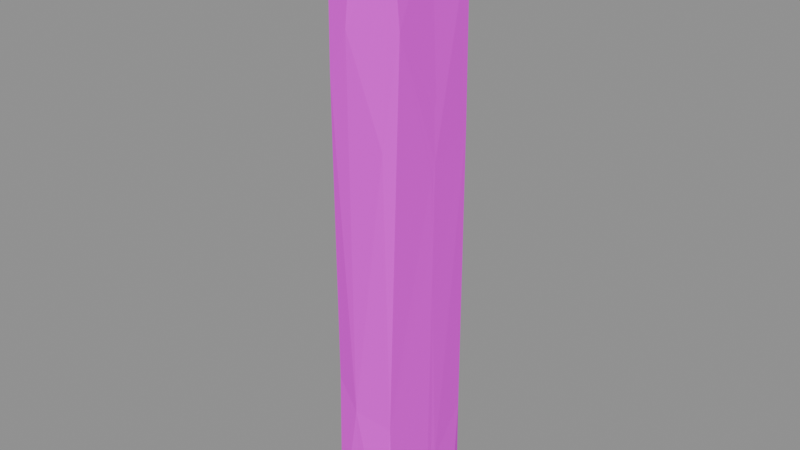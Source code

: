# Source: wall.wood.end.blend  (saved by Blender 5.2.45; exported with 4.5.12 LTS)
import bpy
from mathutils import Matrix  # noqa: F401  (used for matrix-valued properties, if any)

bpy.ops.wm.read_factory_settings(use_empty=True)
scene = bpy.context.scene
scene.name = 'Scene'

# ---- images (referenced by path relative to the original .blend; pixels are not part of the script)
import os
ASSET_DIR = os.environ.get("B2B_ASSET_DIR", "")  # directory of the original .blend (textures are referenced by path, not embedded)
HERE = os.path.dirname(os.path.abspath(__file__))  # packed textures are extracted next to this script under _unpacked/

def load_image(name, relpath, width, height, colorspace="sRGB"):
    """Load a texture the original file referenced (path relative to the .blend, or extracted next to this script)."""
    p = next((c for c in (os.path.join(HERE, relpath), os.path.join(ASSET_DIR, relpath)) if relpath and os.path.exists(c)), "")
    if p:
        img = bpy.data.images.load(p, check_existing=True)
        img.name = name
    else:  # same state as the original file: an image datablock whose file is absent (Cycles renders it pink)
        img = bpy.data.images.new(name, width, height)
        img.source = "FILE"
        img.filepath = "//" + (relpath or name)
    img.colorspace_settings.name = colorspace
    return img
img_palette_png = load_image('palette.png', 'palette.png', 1024, 1024, 'sRGB')

# ---- materials (node trees are filled in below, after node groups)
mat_palette = bpy.data.materials.new('palette')

# ---- material node trees
mat_palette.use_nodes = True; mat_palette.node_tree.nodes.clear()
_N = mat_palette.node_tree.nodes; _L = mat_palette.node_tree.links
n0 = _N.new('ShaderNodeBsdfPrincipled'); n0.name = 'Principled BSDF'; n0.location = (-200, 100)
n0.inputs[2].default_value = 0.9
n0.inputs[10].default_value = 0.005
n1 = _N.new('ShaderNodeOutputMaterial'); n1.name = 'Material Output'; n1.location = (200, 100)
n2 = _N.new('ShaderNodeTexImage'); n2.name = 'Image Texture'; n2.location = (0, 0)
n2.image = img_palette_png
n2.interpolation = 'Closest'
_L.new(n0.outputs[0], n1.inputs[0])
_L.new(n2.outputs[0], n0.inputs[0])
n1.is_active_output = True

# ---- meshes
me_end = bpy.data.meshes.new('end')
me_end.from_pydata([(0.165, -0.2716, 0.6038), (0.1461, -0.2901, 2.049), (-0.04308, -0.2971, 2.55), (0.1645, -0.2476, 3.008), (-0.02705, -0.2976, 0.6413), (0.004278, -0.2977, 2.984), (0.005304, -0.2307, 3.086), (-0.1461, -0.2864, 2.337), (-0.1488, -0.2748, 2.996), (-0.1588, -0.2622, 0.7653), (0.1795, -0.2167, 2.557), (-0.168, -0.242, 2.553), (0.18, 0.001051, 0.2096), (0.1797, 0.0617, 0.2266), (0.1774, 0.01286, 0.5045), (0.18, 0.02744, 1.904), (0.1796, 0.002956, 1.853), (0.1774, 0.04434, 2.172), (-0.1351, 0.02554, 3.087), (-0.168, -0.06532, 0.8878), (-0.1665, -0.01049, 2.237), (-0.1682, -0.0005306, 2.818), (0.1685, -0.003138, 3.006), (0.02717, 0.1266, 3.1), (0.1455, 0.2716, 3.027), (0.1701, 0.2643, 1.991), (-0.1419, 0.2891, 1.17), (0.1622, 0.2763, 0.4572), (0.1792, 0.2413, 2.917), (-0.1612, 0.2587, 2.35), (-0.1559, 0.2632, 3.004), (0.0003732, 0.2853, 3.012), (0.006678, 0.3, 1.703), (-0.008331, 0.2958, 1.122), (0.001215, 0.2958, 2.44), (-0.1395, 0.2984, 2.758), (0.1708, -0.2649, 1.467e-08), (0.1462, -0.2954, 1.467e-08), (0.1135, -0.3, 1.467e-08), (-0.01644, -0.2972, 1.467e-08), (-0.1215, -0.2985, 1.467e-08), (-0.1433, -0.2934, 1.467e-08), (0.1753, -0.1567, 1.467e-08), (0.1794, -0.05792, 1.467e-08), (0.1751, -0.1383, 1.467e-08), (0.1792, -0.0363, 1.467e-08), (0.1733, -0.2028, 1.467e-08), (0.1786, -0.07363, 1.467e-08), (-0.1673, -0.2282, 1.467e-08), (-0.18, 0.01071, 1.467e-08), (-0.1783, -0.02111, 1.467e-08), (-0.1659, -0.2544, 1.467e-08), (0.178, 0.1736, 1.467e-08), (0.1789, 0.1324, 1.467e-08), (0.1787, 0.1588, 1.467e-08), (0.1745, 0.2297, 1.467e-08), (-0.1594, 0.2221, 1.467e-08), (-0.1563, 0.2702, 1.467e-08), (0.153, 0.2937, 1.467e-08), (0.1395, 0.299, 1.467e-08), (7.332e-05, 0.2979, 1.467e-08), (0.03591, 0.293, 1.467e-08), (-0.001266, 0.2975, 1.467e-08), (-0.01474, 0.2969, 1.467e-08)], [], [(45, 44, 43), (44, 36, 42), (54, 45, 55), (50, 48, 51), (60, 61, 59), (43, 44, 42), (53, 55, 45), (50, 49, 48), (61, 58, 59), (40, 4, 9), (60, 63, 62), (42, 12, 0), (46, 14, 0), (43, 53, 45), (44, 13, 0), (33, 27, 61), (62, 61, 60), (26, 32, 60), (63, 26, 33), (26, 57, 56), (36, 0, 37), (27, 58, 59), (0, 1, 4), (2, 1, 3), (3, 5, 2), (1, 2, 4), (5, 3, 6), (39, 38, 4), (4, 2, 7), (8, 2, 5), (40, 9, 41), (4, 7, 9), (7, 2, 8), (5, 6, 8), (0, 4, 38), (1, 10, 3), (42, 43, 12), (44, 45, 13), (46, 47, 14), (42, 0, 36), (44, 0, 36), (46, 0, 36), (0, 12, 15), (0, 13, 16), (0, 16, 10), (0, 10, 1), (0, 17, 10), (18, 8, 6), (48, 19, 49), (41, 9, 51), (9, 48, 51), (7, 11, 9), (9, 11, 19), (11, 20, 9), (7, 8, 11), (11, 8, 20), (8, 21, 11), (8, 21, 20), (10, 22, 3), (3, 22, 6), (18, 21, 8), (0, 15, 10), (10, 17, 22), (11, 21, 19), (19, 9, 20), (22, 23, 6), (0, 14, 17), (10, 15, 22), (23, 18, 6), (10, 16, 22), (47, 52, 14), (22, 24, 23), (43, 53, 12), (45, 54, 13), (14, 25, 17), (15, 28, 22), (20, 26, 19), (22, 17, 28), (16, 28, 22), (19, 21, 29), (22, 28, 24), (49, 19, 56), (20, 29, 26), (20, 21, 30), (21, 18, 30), (12, 27, 25), (13, 27, 25), (14, 27, 25), (13, 25, 16), (12, 25, 15), (15, 25, 28), (17, 25, 28), (16, 25, 28), (23, 24, 31), (23, 31, 18), (31, 30, 18), (19, 29, 26), (20, 30, 29), (21, 30, 29), (25, 24, 28), (27, 34, 25), (27, 32, 25), (25, 32, 24), (25, 34, 24), (60, 32, 59), (58, 61, 27), (24, 32, 31), (34, 31, 24), (33, 61, 62), (33, 34, 27), (63, 33, 62), (63, 57, 26), (26, 60, 63), (33, 26, 34), (26, 35, 34), (26, 35, 32), (26, 29, 35), (32, 35, 31), (34, 35, 30), (34, 30, 31), (35, 30, 31), (29, 30, 35), (27, 59, 32), (26, 56, 19), (27, 55, 58), (54, 27, 13), (53, 27, 12), (52, 27, 14), (9, 50, 51), (19, 50, 9), (9, 19, 48), (4, 40, 39), (0, 38, 37), (52, 55, 27), (54, 55, 27), (19, 49, 50), (53, 55, 27)])
_uv = me_end.uv_layers.new(name='UVMap')
_uv.uv.foreach_set('vector', [0.1875, 0.7222, 0.1875, 0.7222, 0.1875, 0.7222, 0.1875, 0.7222, 0.1875, 0.7222, 0.1875, 0.7222, 0.6875, 0.7222, 0.6875, 0.7222, 0.6875, 0.7222, 0.3125, 0.7222, 0.3125, 0.7222, 0.3125, 0.7222, 0.1875, 0.7222, 0.1875, 0.7222, 0.1875, 0.7222, 0.1875, 0.7222, 0.1875, 0.7222, 0.1875, 0.7222, 0.1875, 0.7222, 0.1875, 0.7222, 0.1875, 0.7222, 0.3125, 0.7222, 0.3125, 0.7222, 0.3125, 0.7222, 0.1875, 0.7222, 0.1875, 0.7222, 0.1875, 0.7222, 0.3125, 0.7222, 0.3125, 0.7222, 0.3125, 0.7222, 0.3125, 0.7222, 0.3125, 0.7222, 0.3125, 0.7222, 0.6875, 0.7222, 0.6875, 0.7222, 0.6875, 0.7222, 0.3125, 0.7222, 0.3125, 0.7222, 0.3125, 0.7222, 0.1875, 0.7222, 0.1875, 0.7222, 0.1875, 0.7222, 0.6875, 0.7222, 0.6875, 0.7222, 0.6875, 0.7222, 0.6875, 0.7222, 0.6875, 0.7222, 0.6875, 0.7222, 0.1875, 0.7222, 0.1875, 0.7222, 0.1875, 0.7222, 0.3125, 0.7222, 0.3125, 0.7222, 0.3125, 0.7222, 0.3125, 0.7222, 0.3125, 0.7222, 0.3125, 0.7222, 0.6875, 0.7222, 0.6875, 0.7222, 0.6875, 0.7222, 0.6875, 0.7222, 0.6875, 0.7222, 0.6875, 0.7222, 0.6875, 0.7222, 0.6875, 0.7222, 0.6875, 0.7222, 0.5625, 0.7222, 0.5625, 0.7222, 0.5625, 0.7222, 0.3125, 0.7222, 0.3125, 0.7222, 0.3125, 0.7222, 0.6875, 0.7222, 0.6875, 0.7222, 0.6875, 0.7222, 0.4375, 0.7222, 0.4375, 0.7222, 0.4375, 0.7222, 0.6875, 0.7222, 0.6875, 0.7222, 0.6875, 0.7222, 0.6875, 0.7222, 0.6875, 0.7222, 0.6875, 0.7222, 0.3125, 0.7222, 0.3125, 0.7222, 0.3125, 0.7222, 0.3125, 0.7222, 0.3125, 0.7222, 0.3125, 0.7222, 0.3125, 0.7222, 0.3125, 0.7222, 0.3125, 0.7222, 0.4375, 0.7222, 0.4375, 0.7222, 0.4375, 0.7222, 0.5625, 0.7222, 0.5625, 0.7222, 0.5625, 0.7222, 0.6875, 0.7222, 0.6875, 0.7222, 0.6875, 0.7222, 0.3125, 0.7222, 0.3125, 0.7222, 0.3125, 0.7222, 0.3125, 0.7222, 0.3125, 0.7222, 0.3125, 0.7222, 0.6875, 0.7222, 0.6875, 0.7222, 0.6875, 0.7222, 0.6875, 0.7222, 0.6875, 0.7222, 0.6875, 0.7222, 0.6875, 0.7222, 0.6875, 0.7222, 0.6875, 0.7222, 0.6875, 0.7222, 0.6875, 0.7222, 0.6875, 0.7222, 0.6875, 0.7222, 0.6875, 0.7222, 0.6875, 0.7222, 0.6875, 0.7222, 0.6875, 0.7222, 0.6875, 0.7222, 0.5625, 0.7222, 0.5625, 0.7222, 0.5625, 0.7222, 0.3125, 0.7222, 0.3125, 0.7222, 0.3125, 0.7222, 0.4375, 0.7222, 0.4375, 0.7222, 0.4375, 0.7222, 0.4375, 0.7222, 0.4375, 0.7222, 0.4375, 0.7222, 0.4375, 0.7222, 0.4375, 0.7222, 0.4375, 0.7222, 0.1875, 0.7222, 0.1875, 0.7222, 0.1875, 0.7222, 0.3125, 0.7222, 0.3125, 0.7222, 0.3125, 0.7222, 0.3125, 0.7222, 0.3125, 0.7222, 0.3125, 0.7222, 0.3125, 0.7222, 0.3125, 0.7222, 0.3125, 0.7222, 0.3125, 0.7222, 0.3125, 0.7222, 0.3125, 0.7222, 0.4375, 0.7222, 0.4375, 0.7222, 0.4375, 0.7222, 0.3125, 0.7222, 0.3125, 0.7222, 0.3125, 0.7222, 0.5625, 0.7222, 0.5625, 0.7222, 0.5625, 0.7222, 0.5625, 0.7222, 0.5625, 0.7222, 0.5625, 0.7222, 0.3125, 0.7222, 0.3125, 0.7222, 0.3125, 0.7222, 0.5625, 0.7222, 0.5625, 0.7222, 0.5625, 0.7222, 0.6875, 0.7222, 0.6875, 0.7222, 0.6875, 0.7222, 0.1875, 0.7222, 0.1875, 0.7222, 0.1875, 0.7222, 0.3125, 0.7222, 0.3125, 0.7222, 0.3125, 0.7222, 0.4375, 0.7222, 0.4375, 0.7222, 0.4375, 0.7222, 0.3125, 0.7222, 0.3125, 0.7222, 0.3125, 0.7222, 0.3125, 0.7222, 0.3125, 0.7222, 0.3125, 0.7222, 0.4375, 0.7222, 0.4375, 0.7222, 0.4375, 0.7222, 0.1875, 0.7222, 0.1875, 0.7222, 0.1875, 0.7222, 0.5625, 0.7222, 0.5625, 0.7222, 0.5625, 0.7222, 0.3125, 0.7222, 0.3125, 0.7222, 0.3125, 0.7222, 0.1875, 0.7222, 0.1875, 0.7222, 0.1875, 0.7222, 0.3125, 0.7222, 0.3125, 0.7222, 0.3125, 0.7222, 0.6875, 0.7222, 0.6875, 0.7222, 0.6875, 0.7222, 0.3125, 0.7222, 0.3125, 0.7222, 0.3125, 0.7222, 0.6875, 0.7222, 0.6875, 0.7222, 0.6875, 0.7222, 0.6875, 0.7222, 0.6875, 0.7222, 0.6875, 0.7222, 0.4375, 0.7222, 0.4375, 0.7222, 0.4375, 0.7222, 0.3125, 0.7222, 0.3125, 0.7222, 0.3125, 0.7222, 0.3125, 0.7222, 0.3125, 0.7222, 0.3125, 0.7222, 0.3125, 0.7222, 0.3125, 0.7222, 0.3125, 0.7222, 0.3125, 0.7222, 0.3125, 0.7222, 0.3125, 0.7222, 0.4375, 0.7222, 0.4375, 0.7222, 0.4375, 0.7222, 0.4375, 0.7222, 0.4375, 0.7222, 0.4375, 0.7222, 0.5625, 0.7222, 0.5625, 0.7222, 0.5625, 0.7222, 0.4375, 0.7222, 0.4375, 0.7222, 0.4375, 0.7222, 0.4375, 0.7222, 0.4375, 0.7222, 0.4375, 0.7222, 0.5625, 0.7222, 0.5625, 0.7222, 0.5625, 0.7222, 0.6875, 0.7222, 0.6875, 0.7222, 0.6875, 0.7222, 0.6875, 0.7222, 0.6875, 0.7222, 0.6875, 0.7222, 0.5625, 0.7222, 0.5625, 0.7222, 0.5625, 0.7222, 0.3125, 0.7222, 0.3125, 0.7222, 0.3125, 0.7222, 0.3125, 0.7222, 0.3125, 0.7222, 0.3125, 0.7222, 0.3125, 0.7222, 0.3125, 0.7222, 0.3125, 0.7222, 0.3125, 0.7222, 0.3125, 0.7222, 0.3125, 0.7222, 0.3125, 0.7222, 0.3125, 0.7222, 0.3125, 0.7222, 0.3125, 0.7222, 0.3125, 0.7222, 0.3125, 0.7222, 0.3125, 0.7222, 0.3125, 0.7222, 0.3125, 0.7222, 0.3125, 0.7222, 0.3125, 0.7222, 0.3125, 0.7222, 0.3125, 0.7222, 0.3125, 0.7222, 0.3125, 0.7222, 0.4375, 0.7222, 0.4375, 0.7222, 0.4375, 0.7222, 0.5625, 0.7222, 0.5625, 0.7222, 0.5625, 0.7222, 0.3125, 0.7222, 0.3125, 0.7222, 0.3125, 0.7222, 0.4375, 0.7222, 0.4375, 0.7222, 0.4375, 0.7222, 0.3125, 0.7222, 0.3125, 0.7222, 0.3125, 0.7222, 0.3125, 0.7222, 0.3125, 0.7222, 0.3125, 0.7222, 0.3125, 0.7222, 0.3125, 0.7222, 0.3125, 0.7222, 0.6875, 0.7222, 0.6875, 0.7222, 0.6875, 0.7222, 0.6875, 0.7222, 0.6875, 0.7222, 0.6875, 0.7222, 0.3125, 0.7222, 0.3125, 0.7222, 0.3125, 0.7222, 0.4375, 0.7222, 0.4375, 0.7222, 0.4375, 0.7222, 0.6875, 0.7222, 0.6875, 0.7222, 0.6875, 0.7222, 0.3125, 0.7222, 0.3125, 0.7222, 0.3125, 0.7222, 0.6875, 0.7222, 0.6875, 0.7222, 0.6875, 0.7222, 0.6875, 0.7222, 0.6875, 0.7222, 0.6875, 0.7222, 0.6875, 0.7222, 0.6875, 0.7222, 0.6875, 0.7222, 0.3125, 0.7222, 0.3125, 0.7222, 0.3125, 0.7222, 0.5625, 0.7222, 0.5625, 0.7222, 0.5625, 0.7222, 0.4375, 0.7222, 0.4375, 0.7222, 0.4375, 0.7222, 0.4375, 0.7222, 0.4375, 0.7222, 0.4375, 0.7222, 0.4375, 0.7222, 0.4375, 0.7222, 0.4375, 0.7222, 0.5625, 0.7222, 0.5625, 0.7222, 0.5625, 0.7222, 0.5625, 0.7222, 0.5625, 0.7222, 0.5625, 0.7222, 0.5625, 0.7222, 0.5625, 0.7222, 0.5625, 0.7222, 0.5625, 0.7222, 0.5625, 0.7222, 0.5625, 0.7222, 0.6875, 0.7222, 0.6875, 0.7222, 0.6875, 0.7222, 0.3125, 0.7222, 0.3125, 0.7222, 0.3125, 0.7222, 0.6875, 0.7222, 0.6875, 0.7222, 0.6875, 0.7222, 0.6875, 0.7222, 0.6875, 0.7222, 0.6875, 0.7222, 0.6875, 0.7222, 0.6875, 0.7222, 0.6875, 0.7222, 0.6875, 0.7222, 0.6875, 0.7222, 0.6875, 0.7222, 0.3125, 0.7222, 0.3125, 0.7222, 0.3125, 0.7222, 0.3125, 0.7222, 0.3125, 0.7222, 0.3125, 0.7222, 0.3125, 0.7222, 0.3125, 0.7222, 0.3125, 0.7222, 0.3125, 0.7222, 0.3125, 0.7222, 0.3125, 0.7222, 0.6875, 0.7222, 0.6875, 0.7222, 0.6875, 0.7222, 0.6875, 0.7222, 0.6875, 0.7222, 0.6875, 0.7222, 0.6875, 0.7222, 0.6875, 0.7222, 0.6875, 0.7222, 0.3125, 0.7222, 0.3125, 0.7222, 0.3125, 0.7222, 0.6875, 0.7222, 0.6875, 0.7222, 0.6875, 0.7222])
me_end.materials.append(mat_palette)
me_end.update()

# ---- objects
ob_end = bpy.data.objects.new('end', me_end)

# ---- transforms, parenting, visibility, modifiers, constraints
ob_end.location = (0.0, -0.0, 0.0)

# ---- collection membership
scene.collection.objects.link(ob_end)

# ---- scene / render settings (as saved in the file)
scene.frame_start = 1; scene.frame_end = 250; scene.frame_set(1)
scene.render.engine = 'BLENDER_EEVEE_NEXT'
scene.render.bake_bias = 0.0
scene.render.bake_samples = 0
scene.render.compositor_device = 'GPU'
scene.eevee.use_volume_custom_range = False
scene.eevee.fast_gi_thickness_near = 0.1
scene.eevee.fast_gi_thickness_far = 0.0
scene.eevee.ray_tracing_options.screen_trace_thickness = 0.1
bpy.context.view_layer.update()

# ---- added for rendering (the .blend has no active camera and no usable light): camera, sun + grey world if the file has none
cam_auto = bpy.data.cameras.new('AutoCamera')
cam_auto.lens = 50.0
cam_auto.sensor_width = 36.0
cam_auto.clip_end = 1000.0
ob_auto_camera = bpy.data.objects.new('AutoCamera', cam_auto)
scene.collection.objects.link(ob_auto_camera)
ob_auto_camera.location = (2.94035, -3.52842, 3.90228)
ob_auto_camera.rotation_euler = (1.09748, -7.21219e-08, 0.694738)
scene.camera = ob_auto_camera
light_auto_sun = bpy.data.lights.new('AutoSun', 'SUN')
light_auto_sun.energy = 3.0
light_auto_sun.angle = 0.0523599
ob_auto_sun = bpy.data.objects.new('AutoSun', light_auto_sun)
scene.collection.objects.link(ob_auto_sun)
ob_auto_sun.rotation_euler = (0.872665, 0.174533, 0.523599)
if scene.world is None:
    world_auto = bpy.data.worlds.new('AutoWorld')
    world_auto.color = (0.3, 0.3, 0.3)
    scene.world = world_auto
bpy.context.view_layer.update()
